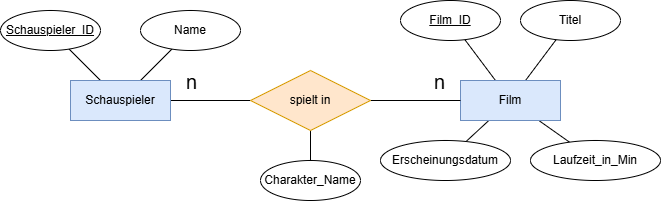

The diagram above was exported from draw.io. Its source (the exported page's mxGraphModel, read from the mxfile embedded in the PNG):
<mxGraphModel dx="886" dy="717" grid="1" gridSize="10" guides="1" tooltips="1" connect="1" arrows="1" fold="1" page="1" pageScale="1" pageWidth="850" pageHeight="1100" math="0" shadow="0">
  <root>
    <mxCell id="0" />
    <mxCell id="1" parent="0" />
    <mxCell id="5" style="edgeStyle=none;html=1;endArrow=none;endFill=0;" parent="1" source="2" target="4" edge="1">
      <mxGeometry relative="1" as="geometry" />
    </mxCell>
    <mxCell id="7" value="n" style="edgeLabel;html=1;align=center;verticalAlign=middle;resizable=0;points=[];fontSize=20;" parent="5" vertex="1" connectable="0">
      <mxGeometry x="-0.525" y="-2" relative="1" as="geometry">
        <mxPoint x="1" y="-22" as="offset" />
      </mxGeometry>
    </mxCell>
    <mxCell id="10" value="" style="edgeStyle=none;html=1;endArrow=none;endFill=0;" parent="1" source="4" target="11" edge="1">
      <mxGeometry relative="1" as="geometry">
        <mxPoint x="98.33945937699832" y="209.40285000290658" as="targetPoint" />
      </mxGeometry>
    </mxCell>
    <mxCell id="14" style="edgeStyle=none;html=1;endArrow=none;endFill=0;" parent="1" source="2" target="13" edge="1">
      <mxGeometry relative="1" as="geometry" />
    </mxCell>
    <mxCell id="33" style="edgeStyle=none;html=1;endArrow=none;endFill=0;" edge="1" parent="1" source="2" target="32">
      <mxGeometry relative="1" as="geometry" />
    </mxCell>
    <mxCell id="2" value="Schauspieler" style="whiteSpace=wrap;html=1;align=center;fillColor=#dae8fc;strokeColor=#6c8ebf;" parent="1" vertex="1">
      <mxGeometry x="90" y="250" width="100" height="40" as="geometry" />
    </mxCell>
    <mxCell id="21" style="edgeStyle=none;html=1;endArrow=none;endFill=0;" parent="1" source="3" target="24" edge="1">
      <mxGeometry relative="1" as="geometry">
        <mxPoint x="484.36739427831844" y="209.15652570442467" as="targetPoint" />
      </mxGeometry>
    </mxCell>
    <mxCell id="22" style="edgeStyle=none;html=1;endArrow=none;endFill=0;" parent="1" source="3" target="23" edge="1">
      <mxGeometry relative="1" as="geometry">
        <mxPoint x="575.6326057216872" y="209.1565257044167" as="targetPoint" />
      </mxGeometry>
    </mxCell>
    <mxCell id="27" style="edgeStyle=none;html=1;endArrow=none;endFill=0;" parent="1" source="3" target="25" edge="1">
      <mxGeometry relative="1" as="geometry" />
    </mxCell>
    <mxCell id="28" style="edgeStyle=none;html=1;endArrow=none;endFill=0;" parent="1" source="3" target="26" edge="1">
      <mxGeometry relative="1" as="geometry" />
    </mxCell>
    <mxCell id="3" value="Film" style="whiteSpace=wrap;html=1;align=center;fillColor=#dae8fc;strokeColor=#6c8ebf;" parent="1" vertex="1">
      <mxGeometry x="480" y="250" width="100" height="40" as="geometry" />
    </mxCell>
    <mxCell id="6" style="edgeStyle=none;html=1;endArrow=none;endFill=0;" parent="1" source="4" target="3" edge="1">
      <mxGeometry relative="1" as="geometry" />
    </mxCell>
    <mxCell id="8" value="n" style="edgeLabel;html=1;align=center;verticalAlign=middle;resizable=0;points=[];fontSize=20;" parent="6" vertex="1" connectable="0">
      <mxGeometry x="0.5111" relative="1" as="geometry">
        <mxPoint y="-20" as="offset" />
      </mxGeometry>
    </mxCell>
    <mxCell id="4" value="spielt in" style="shape=rhombus;perimeter=rhombusPerimeter;whiteSpace=wrap;html=1;align=center;fillColor=#ffe6cc;strokeColor=#d79b00;" parent="1" vertex="1">
      <mxGeometry x="270" y="240" width="120" height="60" as="geometry" />
    </mxCell>
    <mxCell id="11" value="Charakter_Name" style="ellipse;whiteSpace=wrap;html=1;align=center;labelBorderColor=none;labelBackgroundColor=none;fontStyle=0" parent="1" vertex="1">
      <mxGeometry x="280" y="330" width="100" height="40" as="geometry" />
    </mxCell>
    <mxCell id="13" value="Schauspieler_ID" style="ellipse;whiteSpace=wrap;html=1;align=center;labelBorderColor=none;labelBackgroundColor=none;fontStyle=4" parent="1" vertex="1">
      <mxGeometry x="20" y="180" width="100" height="40" as="geometry" />
    </mxCell>
    <mxCell id="23" value="Titel" style="ellipse;whiteSpace=wrap;html=1;align=center;labelBorderColor=none;labelBackgroundColor=none;fontStyle=0" parent="1" vertex="1">
      <mxGeometry x="540" y="170" width="100" height="40" as="geometry" />
    </mxCell>
    <mxCell id="24" value="Film_ID" style="ellipse;whiteSpace=wrap;html=1;align=center;labelBorderColor=none;labelBackgroundColor=none;fontStyle=4" parent="1" vertex="1">
      <mxGeometry x="420" y="170" width="100" height="40" as="geometry" />
    </mxCell>
    <mxCell id="25" value="Erscheinungsdatum" style="ellipse;whiteSpace=wrap;html=1;align=center;labelBorderColor=none;labelBackgroundColor=none;fontStyle=0" parent="1" vertex="1">
      <mxGeometry x="400" y="310" width="130" height="40" as="geometry" />
    </mxCell>
    <mxCell id="26" value="Laufzeit_in_Min" style="ellipse;whiteSpace=wrap;html=1;align=center;labelBorderColor=none;labelBackgroundColor=none;fontStyle=0" parent="1" vertex="1">
      <mxGeometry x="550" y="310" width="130" height="40" as="geometry" />
    </mxCell>
    <mxCell id="32" value="Name" style="ellipse;whiteSpace=wrap;html=1;align=center;labelBorderColor=none;labelBackgroundColor=none;fontStyle=0" vertex="1" parent="1">
      <mxGeometry x="160" y="180" width="100" height="40" as="geometry" />
    </mxCell>
  </root>
</mxGraphModel>